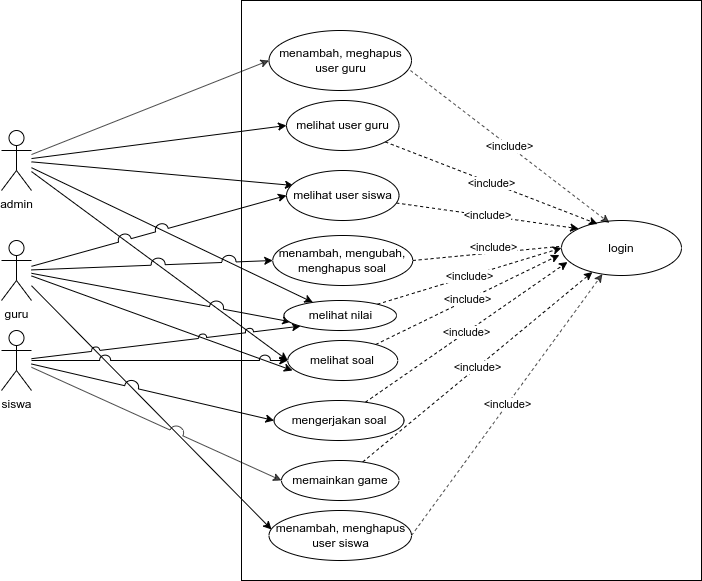

The diagram above was exported from draw.io. Its source (the exported page's mxGraphModel, read from the mxfile embedded in the PNG):
<mxGraphModel dx="868" dy="1554" grid="1" gridSize="10" guides="1" tooltips="1" connect="1" arrows="1" fold="1" page="1" pageScale="1" pageWidth="850" pageHeight="1100" math="0" shadow="0">
  <root>
    <mxCell id="0" />
    <mxCell id="1" parent="0" />
    <mxCell id="DaGank1XhF6FoQetdwI_-36" value="" style="rounded=0;whiteSpace=wrap;html=1;" parent="1" vertex="1">
      <mxGeometry x="410" y="-50" width="460" height="580" as="geometry" />
    </mxCell>
    <mxCell id="DaGank1XhF6FoQetdwI_-14" style="edgeStyle=none;rounded=0;orthogonalLoop=1;jettySize=auto;html=1;" parent="1" source="DaGank1XhF6FoQetdwI_-3" target="DaGank1XhF6FoQetdwI_-10" edge="1">
      <mxGeometry relative="1" as="geometry" />
    </mxCell>
    <mxCell id="DaGank1XhF6FoQetdwI_-27" style="edgeStyle=none;rounded=0;jumpStyle=arc;jumpSize=10;orthogonalLoop=1;jettySize=auto;html=1;entryX=0;entryY=0.5;entryDx=0;entryDy=0;" parent="1" source="DaGank1XhF6FoQetdwI_-3" target="DaGank1XhF6FoQetdwI_-12" edge="1">
      <mxGeometry relative="1" as="geometry" />
    </mxCell>
    <mxCell id="DaGank1XhF6FoQetdwI_-41" style="edgeStyle=none;rounded=0;jumpStyle=arc;jumpSize=14;orthogonalLoop=1;jettySize=auto;html=1;entryX=0;entryY=0.5;entryDx=0;entryDy=0;opacity=70;" parent="1" source="DaGank1XhF6FoQetdwI_-3" target="DaGank1XhF6FoQetdwI_-37" edge="1">
      <mxGeometry relative="1" as="geometry" />
    </mxCell>
    <mxCell id="WsStjJzFERbOAxbq6zfx-4" style="edgeStyle=none;rounded=0;jumpStyle=arc;jumpSize=13;orthogonalLoop=1;jettySize=auto;html=1;entryX=0;entryY=0.5;entryDx=0;entryDy=0;" edge="1" parent="1" source="DaGank1XhF6FoQetdwI_-3" target="WsStjJzFERbOAxbq6zfx-1">
      <mxGeometry relative="1" as="geometry">
        <mxPoint x="450" y="80" as="targetPoint" />
      </mxGeometry>
    </mxCell>
    <mxCell id="WsStjJzFERbOAxbq6zfx-5" style="edgeStyle=none;rounded=0;jumpStyle=arc;jumpSize=13;orthogonalLoop=1;jettySize=auto;html=1;entryX=0.062;entryY=0.3;entryDx=0;entryDy=0;entryPerimeter=0;" edge="1" parent="1" source="DaGank1XhF6FoQetdwI_-3" target="WsStjJzFERbOAxbq6zfx-2">
      <mxGeometry relative="1" as="geometry" />
    </mxCell>
    <mxCell id="DaGank1XhF6FoQetdwI_-3" value="admin" style="shape=umlActor;verticalLabelPosition=bottom;verticalAlign=top;html=1;" parent="1" vertex="1">
      <mxGeometry x="170" y="80" width="30" height="60" as="geometry" />
    </mxCell>
    <mxCell id="DaGank1XhF6FoQetdwI_-17" style="edgeStyle=none;rounded=0;jumpStyle=arc;orthogonalLoop=1;jettySize=auto;html=1;entryX=0;entryY=0.5;entryDx=0;entryDy=0;jumpSize=14;" parent="1" source="DaGank1XhF6FoQetdwI_-4" target="DaGank1XhF6FoQetdwI_-8" edge="1">
      <mxGeometry relative="1" as="geometry">
        <mxPoint x="420" y="165" as="targetPoint" />
      </mxGeometry>
    </mxCell>
    <mxCell id="DaGank1XhF6FoQetdwI_-24" style="edgeStyle=none;rounded=0;jumpStyle=arc;jumpSize=14;orthogonalLoop=1;jettySize=auto;html=1;entryX=0.061;entryY=0.711;entryDx=0;entryDy=0;entryPerimeter=0;" parent="1" source="DaGank1XhF6FoQetdwI_-4" target="DaGank1XhF6FoQetdwI_-10" edge="1">
      <mxGeometry relative="1" as="geometry">
        <mxPoint x="450" y="110" as="targetPoint" />
      </mxGeometry>
    </mxCell>
    <mxCell id="DaGank1XhF6FoQetdwI_-26" style="edgeStyle=none;rounded=0;jumpStyle=arc;jumpSize=8;orthogonalLoop=1;jettySize=auto;html=1;entryX=0.043;entryY=0.75;entryDx=0;entryDy=0;entryPerimeter=0;" parent="1" source="DaGank1XhF6FoQetdwI_-4" target="DaGank1XhF6FoQetdwI_-12" edge="1">
      <mxGeometry relative="1" as="geometry" />
    </mxCell>
    <mxCell id="DaGank1XhF6FoQetdwI_-40" style="edgeStyle=none;rounded=0;jumpStyle=arc;jumpSize=14;orthogonalLoop=1;jettySize=auto;html=1;entryX=0.018;entryY=0.38;entryDx=0;entryDy=0;entryPerimeter=0;" parent="1" source="DaGank1XhF6FoQetdwI_-4" target="DaGank1XhF6FoQetdwI_-38" edge="1">
      <mxGeometry relative="1" as="geometry" />
    </mxCell>
    <mxCell id="WsStjJzFERbOAxbq6zfx-3" style="rounded=0;orthogonalLoop=1;jettySize=auto;html=1;entryX=0;entryY=0.5;entryDx=0;entryDy=0;jumpStyle=arc;jumpSize=13;" edge="1" parent="1" source="DaGank1XhF6FoQetdwI_-4" target="WsStjJzFERbOAxbq6zfx-2">
      <mxGeometry relative="1" as="geometry" />
    </mxCell>
    <mxCell id="DaGank1XhF6FoQetdwI_-4" value="guru" style="shape=umlActor;verticalLabelPosition=bottom;verticalAlign=top;html=1;" parent="1" vertex="1">
      <mxGeometry x="170" y="190" width="30" height="60" as="geometry" />
    </mxCell>
    <mxCell id="DaGank1XhF6FoQetdwI_-22" style="edgeStyle=none;rounded=0;jumpStyle=arc;jumpSize=14;orthogonalLoop=1;jettySize=auto;html=1;entryX=0;entryY=0.5;entryDx=0;entryDy=0;" parent="1" source="DaGank1XhF6FoQetdwI_-5" target="DaGank1XhF6FoQetdwI_-11" edge="1">
      <mxGeometry relative="1" as="geometry" />
    </mxCell>
    <mxCell id="DaGank1XhF6FoQetdwI_-23" style="edgeStyle=none;rounded=0;jumpStyle=arc;jumpSize=11;orthogonalLoop=1;jettySize=auto;html=1;" parent="1" source="DaGank1XhF6FoQetdwI_-5" target="DaGank1XhF6FoQetdwI_-12" edge="1">
      <mxGeometry relative="1" as="geometry" />
    </mxCell>
    <mxCell id="DaGank1XhF6FoQetdwI_-25" style="edgeStyle=none;rounded=0;jumpStyle=arc;jumpSize=8;orthogonalLoop=1;jettySize=auto;html=1;entryX=0;entryY=1;entryDx=0;entryDy=0;" parent="1" source="DaGank1XhF6FoQetdwI_-5" target="DaGank1XhF6FoQetdwI_-10" edge="1">
      <mxGeometry relative="1" as="geometry">
        <mxPoint x="430" y="110" as="targetPoint" />
      </mxGeometry>
    </mxCell>
    <mxCell id="DaGank1XhF6FoQetdwI_-29" style="edgeStyle=none;rounded=0;jumpStyle=arc;jumpSize=14;orthogonalLoop=1;jettySize=auto;html=1;entryX=0;entryY=0.5;entryDx=0;entryDy=0;opacity=70;" parent="1" source="DaGank1XhF6FoQetdwI_-5" target="DaGank1XhF6FoQetdwI_-28" edge="1">
      <mxGeometry relative="1" as="geometry" />
    </mxCell>
    <mxCell id="DaGank1XhF6FoQetdwI_-5" value="siswa" style="shape=umlActor;verticalLabelPosition=bottom;verticalAlign=top;html=1;" parent="1" vertex="1">
      <mxGeometry x="170" y="280" width="30" height="60" as="geometry" />
    </mxCell>
    <mxCell id="DaGank1XhF6FoQetdwI_-31" value="&lt;span style=&quot;color: rgb(0, 0, 0); font-family: Helvetica; font-size: 11px; font-style: normal; font-variant-ligatures: normal; font-variant-caps: normal; font-weight: 400; letter-spacing: normal; orphans: 2; text-align: center; text-indent: 0px; text-transform: none; widows: 2; word-spacing: 0px; -webkit-text-stroke-width: 0px; background-color: rgb(255, 255, 255); text-decoration-thickness: initial; text-decoration-style: initial; text-decoration-color: initial; float: none; display: inline !important;&quot;&gt;&amp;lt;include&amp;gt;&lt;/span&gt;" style="edgeStyle=none;rounded=0;jumpStyle=arc;jumpSize=14;orthogonalLoop=1;jettySize=auto;html=1;exitX=1;exitY=0.5;exitDx=0;exitDy=0;dashed=1;" parent="1" source="DaGank1XhF6FoQetdwI_-8" edge="1">
      <mxGeometry x="-0.2177" y="5" relative="1" as="geometry">
        <mxPoint x="790" y="190" as="targetPoint" />
        <mxPoint as="offset" />
      </mxGeometry>
    </mxCell>
    <mxCell id="DaGank1XhF6FoQetdwI_-8" value="menambah, mengubah, menghapus soal" style="ellipse;whiteSpace=wrap;html=1;" parent="1" vertex="1">
      <mxGeometry x="441.25" y="185" width="140" height="50" as="geometry" />
    </mxCell>
    <mxCell id="DaGank1XhF6FoQetdwI_-32" value="&lt;span style=&quot;color: rgb(0, 0, 0); font-family: Helvetica; font-size: 11px; font-style: normal; font-variant-ligatures: normal; font-variant-caps: normal; font-weight: 400; letter-spacing: normal; orphans: 2; text-align: center; text-indent: 0px; text-transform: none; widows: 2; word-spacing: 0px; -webkit-text-stroke-width: 0px; background-color: rgb(255, 255, 255); text-decoration-thickness: initial; text-decoration-style: initial; text-decoration-color: initial; float: none; display: inline !important;&quot;&gt;&amp;lt;include&amp;gt;&lt;/span&gt;" style="edgeStyle=none;rounded=0;jumpStyle=arc;jumpSize=14;orthogonalLoop=1;jettySize=auto;html=1;entryX=0;entryY=0.5;entryDx=0;entryDy=0;dashed=1;" parent="1" source="DaGank1XhF6FoQetdwI_-10" target="DaGank1XhF6FoQetdwI_-30" edge="1">
      <mxGeometry relative="1" as="geometry" />
    </mxCell>
    <mxCell id="DaGank1XhF6FoQetdwI_-10" value="melihat nilai" style="ellipse;whiteSpace=wrap;html=1;" parent="1" vertex="1">
      <mxGeometry x="452.5" y="250" width="112.5" height="30" as="geometry" />
    </mxCell>
    <mxCell id="DaGank1XhF6FoQetdwI_-34" value="&lt;span style=&quot;color: rgb(0, 0, 0); font-family: Helvetica; font-size: 11px; font-style: normal; font-variant-ligatures: normal; font-variant-caps: normal; font-weight: 400; letter-spacing: normal; orphans: 2; text-align: center; text-indent: 0px; text-transform: none; widows: 2; word-spacing: 0px; -webkit-text-stroke-width: 0px; background-color: rgb(255, 255, 255); text-decoration-thickness: initial; text-decoration-style: initial; text-decoration-color: initial; float: none; display: inline !important;&quot;&gt;&amp;lt;include&amp;gt;&lt;/span&gt;" style="edgeStyle=none;rounded=0;jumpStyle=arc;jumpSize=14;orthogonalLoop=1;jettySize=auto;html=1;entryX=0.05;entryY=0.755;entryDx=0;entryDy=0;entryPerimeter=0;dashed=1;" parent="1" source="DaGank1XhF6FoQetdwI_-11" target="DaGank1XhF6FoQetdwI_-30" edge="1">
      <mxGeometry relative="1" as="geometry" />
    </mxCell>
    <mxCell id="DaGank1XhF6FoQetdwI_-11" value="mengerjakan soal" style="ellipse;whiteSpace=wrap;html=1;" parent="1" vertex="1">
      <mxGeometry x="442.5" y="350" width="130" height="40" as="geometry" />
    </mxCell>
    <mxCell id="DaGank1XhF6FoQetdwI_-33" value="&lt;span style=&quot;color: rgb(0, 0, 0); font-family: Helvetica; font-size: 11px; font-style: normal; font-variant-ligatures: normal; font-variant-caps: normal; font-weight: 400; letter-spacing: normal; orphans: 2; text-align: center; text-indent: 0px; text-transform: none; widows: 2; word-spacing: 0px; -webkit-text-stroke-width: 0px; background-color: rgb(255, 255, 255); text-decoration-thickness: initial; text-decoration-style: initial; text-decoration-color: initial; float: none; display: inline !important;&quot;&gt;&amp;lt;include&amp;gt;&lt;/span&gt;" style="edgeStyle=none;rounded=0;jumpStyle=arc;jumpSize=14;orthogonalLoop=1;jettySize=auto;html=1;entryX=-0.017;entryY=0.627;entryDx=0;entryDy=0;entryPerimeter=0;dashed=1;" parent="1" source="DaGank1XhF6FoQetdwI_-12" target="DaGank1XhF6FoQetdwI_-30" edge="1">
      <mxGeometry relative="1" as="geometry" />
    </mxCell>
    <mxCell id="DaGank1XhF6FoQetdwI_-12" value="melihat soal" style="ellipse;whiteSpace=wrap;html=1;" parent="1" vertex="1">
      <mxGeometry x="456.25" y="290" width="110" height="40" as="geometry" />
    </mxCell>
    <mxCell id="DaGank1XhF6FoQetdwI_-35" value="&lt;span style=&quot;color: rgb(0, 0, 0); font-family: Helvetica; font-size: 11px; font-style: normal; font-variant-ligatures: normal; font-variant-caps: normal; font-weight: 400; letter-spacing: normal; orphans: 2; text-align: center; text-indent: 0px; text-transform: none; widows: 2; word-spacing: 0px; -webkit-text-stroke-width: 0px; background-color: rgb(255, 255, 255); text-decoration-thickness: initial; text-decoration-style: initial; text-decoration-color: initial; float: none; display: inline !important;&quot;&gt;&amp;lt;include&amp;gt;&lt;/span&gt;" style="edgeStyle=none;rounded=0;jumpStyle=arc;jumpSize=14;orthogonalLoop=1;jettySize=auto;html=1;dashed=1;" parent="1" source="DaGank1XhF6FoQetdwI_-28" target="DaGank1XhF6FoQetdwI_-30" edge="1">
      <mxGeometry relative="1" as="geometry" />
    </mxCell>
    <mxCell id="DaGank1XhF6FoQetdwI_-28" value="memainkan game" style="ellipse;whiteSpace=wrap;html=1;" parent="1" vertex="1">
      <mxGeometry x="450" y="410" width="117.5" height="40" as="geometry" />
    </mxCell>
    <mxCell id="DaGank1XhF6FoQetdwI_-30" value="login" style="ellipse;whiteSpace=wrap;html=1;" parent="1" vertex="1">
      <mxGeometry x="730" y="170" width="120" height="55" as="geometry" />
    </mxCell>
    <mxCell id="DaGank1XhF6FoQetdwI_-43" value="&amp;lt;include&amp;gt;" style="edgeStyle=none;rounded=0;jumpStyle=arc;jumpSize=14;orthogonalLoop=1;jettySize=auto;html=1;entryX=0.4;entryY=0.045;entryDx=0;entryDy=0;entryPerimeter=0;dashed=1;opacity=70;exitX=0.993;exitY=0.667;exitDx=0;exitDy=0;exitPerimeter=0;" parent="1" source="DaGank1XhF6FoQetdwI_-37" target="DaGank1XhF6FoQetdwI_-30" edge="1">
      <mxGeometry relative="1" as="geometry" />
    </mxCell>
    <mxCell id="DaGank1XhF6FoQetdwI_-37" value="menambah, meghapus user guru" style="ellipse;whiteSpace=wrap;html=1;" parent="1" vertex="1">
      <mxGeometry x="437.5" y="-20" width="142.5" height="60" as="geometry" />
    </mxCell>
    <mxCell id="DaGank1XhF6FoQetdwI_-42" value="&lt;span style=&quot;color: rgb(0, 0, 0); font-family: Helvetica; font-size: 11px; font-style: normal; font-variant-ligatures: normal; font-variant-caps: normal; font-weight: 400; letter-spacing: normal; orphans: 2; text-align: center; text-indent: 0px; text-transform: none; widows: 2; word-spacing: 0px; -webkit-text-stroke-width: 0px; background-color: rgb(255, 255, 255); text-decoration-thickness: initial; text-decoration-style: initial; text-decoration-color: initial; float: none; display: inline !important;&quot;&gt;&amp;lt;include&amp;gt;&lt;/span&gt;" style="edgeStyle=none;rounded=0;jumpStyle=arc;jumpSize=14;orthogonalLoop=1;jettySize=auto;html=1;opacity=70;exitX=1;exitY=0.5;exitDx=0;exitDy=0;dashed=1;" parent="1" source="DaGank1XhF6FoQetdwI_-38" target="DaGank1XhF6FoQetdwI_-30" edge="1">
      <mxGeometry relative="1" as="geometry" />
    </mxCell>
    <mxCell id="DaGank1XhF6FoQetdwI_-38" value="menambah, menghapus user siswa" style="ellipse;whiteSpace=wrap;html=1;" parent="1" vertex="1">
      <mxGeometry x="437.5" y="460" width="142.5" height="50" as="geometry" />
    </mxCell>
    <mxCell id="WsStjJzFERbOAxbq6zfx-6" value="&lt;span style=&quot;color: rgb(0, 0, 0); font-family: Helvetica; font-size: 11px; font-style: normal; font-variant-ligatures: normal; font-variant-caps: normal; font-weight: 400; letter-spacing: normal; orphans: 2; text-align: center; text-indent: 0px; text-transform: none; widows: 2; word-spacing: 0px; -webkit-text-stroke-width: 0px; background-color: rgb(255, 255, 255); text-decoration-thickness: initial; text-decoration-style: initial; text-decoration-color: initial; float: none; display: inline !important;&quot;&gt;&amp;lt;include&amp;gt;&lt;/span&gt;" style="edgeStyle=none;rounded=0;jumpStyle=arc;jumpSize=13;orthogonalLoop=1;jettySize=auto;html=1;entryX=0.3;entryY=0.064;entryDx=0;entryDy=0;entryPerimeter=0;dashed=1;" edge="1" parent="1" source="WsStjJzFERbOAxbq6zfx-1" target="DaGank1XhF6FoQetdwI_-30">
      <mxGeometry relative="1" as="geometry" />
    </mxCell>
    <mxCell id="WsStjJzFERbOAxbq6zfx-1" value="melihat user guru" style="ellipse;whiteSpace=wrap;html=1;" vertex="1" parent="1">
      <mxGeometry x="455" y="50" width="112.5" height="50" as="geometry" />
    </mxCell>
    <mxCell id="WsStjJzFERbOAxbq6zfx-7" value="&lt;span style=&quot;color: rgb(0, 0, 0); font-family: Helvetica; font-size: 11px; font-style: normal; font-variant-ligatures: normal; font-variant-caps: normal; font-weight: 400; letter-spacing: normal; orphans: 2; text-align: center; text-indent: 0px; text-transform: none; widows: 2; word-spacing: 0px; -webkit-text-stroke-width: 0px; background-color: rgb(255, 255, 255); text-decoration-thickness: initial; text-decoration-style: initial; text-decoration-color: initial; float: none; display: inline !important;&quot;&gt;&amp;lt;include&amp;gt;&lt;/span&gt;" style="edgeStyle=none;rounded=0;jumpStyle=arc;jumpSize=13;orthogonalLoop=1;jettySize=auto;html=1;entryX=0;entryY=0;entryDx=0;entryDy=0;dashed=1;" edge="1" parent="1" source="WsStjJzFERbOAxbq6zfx-2" target="DaGank1XhF6FoQetdwI_-30">
      <mxGeometry relative="1" as="geometry" />
    </mxCell>
    <mxCell id="WsStjJzFERbOAxbq6zfx-2" value="melihat user siswa" style="ellipse;whiteSpace=wrap;html=1;" vertex="1" parent="1">
      <mxGeometry x="455" y="120" width="112.5" height="50" as="geometry" />
    </mxCell>
  </root>
</mxGraphModel>